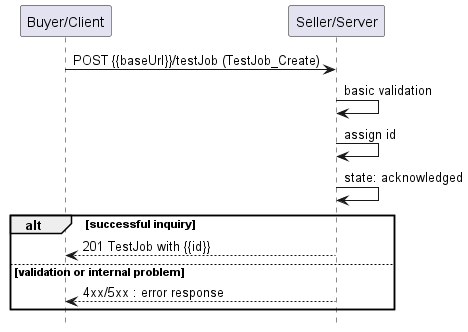

The diagram above was rendered by PlantUML. Its source (embedded in the PNG):
@startuml useCase7


hide footbox

participant "Buyer/Client" as B
participant "Seller/Server" as S

B -> S : POST {{baseUrl}}/testJob (TestJob_Create)

S -> S : basic validation
S -> S : assign id
S -> S : state: acknowledged
alt successful inquiry
    B <-- S : 201 TestJob with {{id}}
else validation or internal problem
    B <-- S: 4xx/5xx : error response
end

@enduml